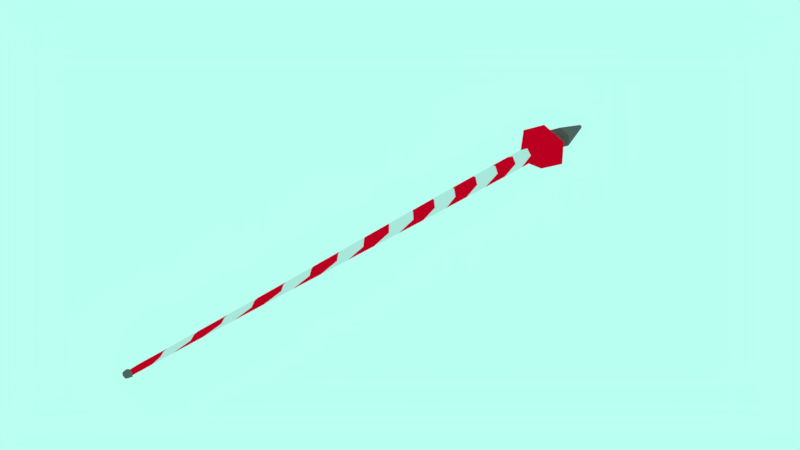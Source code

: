 # Source: Lance.blend  (saved by Blender 2.77.0; exported with 4.5.12 LTS)
import bpy
from mathutils import Matrix  # noqa: F401  (used for matrix-valued properties, if any)

bpy.ops.wm.read_factory_settings(use_empty=True)
scene = bpy.context.scene
scene.name = 'Scene'

# ---- collections
col_collection_11 = bpy.data.collections.new('Collection 11'); scene.collection.children.link(col_collection_11)

# ---- materials (node trees are filled in below, after node groups)
mat_lance_main = bpy.data.materials.new('Lance_Main')
mat_lance_main.alpha_threshold = 0.0
mat_lance_main.use_transparent_shadow = False
mat_lance_main.diffuse_color = (1.0, 0.0, 0.01618, 1.0)
mat_lance_main.roughness = 0.5
mat_lance_secondary = bpy.data.materials.new('Lance_Secondary')
mat_lance_secondary.alpha_threshold = 0.0
mat_lance_secondary.use_transparent_shadow = False
mat_lance_secondary.roughness = 0.5
mat_lance_handle = bpy.data.materials.new('Lance_Handle')
mat_lance_handle.alpha_threshold = 0.0
mat_lance_handle.use_transparent_shadow = False
mat_lance_handle.diffuse_color = (0.1448, 0.1249, 0.1219, 1.0)
mat_lance_handle.roughness = 0.5
mat_lance_handle.specular_intensity = 0.0

# ---- material node trees

# ---- world
world_world = bpy.data.worlds.new('World'); scene.world = world_world
world_world.color = (0.4883, 1.0, 0.8827)
world_world.use_sun_shadow = False
world_world.sun_shadow_jitter_overblur = 0.0
world_world.cycles.sampling_method = 'MANUAL'
world_world.light_settings.ao_factor = 0.1
world_world.light_settings.distance = 1.0

# ---- meshes
me_lance = bpy.data.meshes.new('Lance')
me_lance.from_pydata([(-1.345e-12, -0.3452, 0.06392), (1.08e-08, -0.8002, 0.06159), (0.06392, -0.3452, 0.03196), (0.06384, -0.3849, 0.03192), (0.06392, -0.3452, -0.03196), (0.06339, -0.5117, -0.0317), (-6.453e-09, -0.3452, -0.06392), (-2.692e-09, -0.6029, -0.06292), (-0.06392, -0.3452, -0.03196), (-0.06263, -0.6504, -0.03132), (-0.06392, -0.3452, 0.03196), (-0.06197, -0.7491, 0.03098), (0.06118, -0.8524, 0.03059), (3.034e-08, -1.341, 0.05636), (0.05979, -1.013, -0.02989), (1.816e-08, -1.122, -0.05874), (-0.05818, -1.176, -0.02909), (-0.05699, -1.286, 0.02849), (0.05572, -1.397, 0.02786), (3.404e-08, -1.839, 0.05001), (0.05438, -1.507, -0.02719), (2.886e-08, -1.618, -0.05298), (-0.05225, -1.673, -0.02613), (-0.05077, -1.784, 0.02538), (0.04924, -1.894, 0.02462), (2.309e-08, -2.383, 0.04201), (0.04687, -2.058, -0.02344), (2.437e-08, -2.167, -0.04526), (-0.04445, -2.221, -0.02223), (-0.04282, -2.329, 0.02141), (0.04119, -2.437, 0.02059), (5.234e-09, -2.915, 0.03398), (0.03874, -2.597, -0.01937), (8.694e-09, -2.704, -0.03713), (-0.03633, -2.757, -0.01817), (-0.03475, -2.863, 0.01738), (0.03321, -2.968, 0.01661), (-8.293e-09, -3.438, 0.02691), (0.03098, -3.126, -0.01549), (-6.961e-09, -3.23, -0.02956), (-0.02887, -3.282, -0.01443), (-0.02754, -3.386, 0.01377), (0.02629, -3.489, 0.01315), (-1.155e-08, -3.94, 0.02178), (0.02457, -3.642, -0.01228), (-1.384e-08, -3.743, -0.02354), (-0.02306, -3.793, -0.01153), (-0.02218, -3.891, 0.01109), (0.02141, -3.988, 0.01071), (0.0205, -4.128, -0.01025), (-1.198e-08, -4.219, -0.02005), (-0.01988, -4.263, -0.00994), (-0.01965, -4.348, 0.009824), (0.01957, -4.43, 0.009785), (-8.978e-09, -4.43, 0.01957), (0.01957, -4.43, -0.009785), (-1.095e-08, -4.43, -0.01957), (-0.01957, -4.43, -0.009785), (-0.01957, -4.43, 0.009785), (-0.06349, -0.4897, -0.03175), (-0.06329, -0.534, 0.03164), (2.439e-09, -0.5566, 0.06317), (0.06292, -0.6029, 0.03146), (2.214e-08, -1.067, 0.05927), (0.05874, -1.122, 0.02937), (0.06197, -0.7491, -0.03098), (6.936e-09, -0.8524, -0.06118), (-0.05979, -1.013, 0.02989), (-0.06074, -0.9054, -0.03037), (3.403e-08, -1.59, 0.05333), (0.05262, -1.646, 0.02631), (-0.05539, -1.424, -0.0277), (-0.05403, -1.535, 0.02702), (0.05729, -1.259, -0.02865), (2.528e-08, -1.369, -0.05604), (-0.04687, -2.058, 0.02344), (3.013e-08, -2.112, 0.04607), (2.859e-08, -1.894, -0.04923), (-0.04846, -1.949, -0.02423), (0.04526, -2.167, 0.02263), (0.05077, -1.784, -0.02538), (-0.03874, -2.597, 0.01937), (1.428e-08, -2.651, 0.03793), (1.726e-08, -2.437, -0.04119), (-0.04037, -2.49, -0.02019), (0.03713, -2.704, 0.01856), (0.04282, -2.329, -0.02141), (-0.03098, -3.126, 0.01549), (-2.643e-09, -3.178, 0.03026), (1.725e-10, -2.968, -0.03321), (-0.03246, -3.021, -0.01623), (0.02956, -3.23, 0.01478), (0.03475, -2.863, -0.01738), (-0.02457, -3.642, 0.01228), (-1.12e-08, -3.693, 0.02404), (-1.175e-08, -3.489, -0.02629), (-0.02569, -3.54, -0.01285), (0.02354, -3.743, 0.01177), (0.02754, -3.386, -0.01377), (-0.0205, -4.128, 0.01025), (-1.027e-08, -4.174, 0.02026), (-1.355e-08, -3.988, -0.02141), (-0.02108, -4.035, -0.01054), (0.02005, -4.219, 0.01003), (0.02218, -3.891, -0.01109), (0.01981, -4.285, -0.009904), (3.077e-09, -0.1075, 0.2), (0.2, -0.1075, 0.1), (0.2, -0.1075, -0.1), (-1.711e-08, -0.1075, -0.2), (-0.2, -0.1075, -0.1), (-0.2, -0.1075, 0.1), (1.044e-09, -0.1075, 0.1546), (0.1546, -0.1075, 0.07728), (0.1546, -0.1075, -0.07728), (-1.456e-08, -0.1075, -0.1546), (-0.1546, -0.1075, -0.07728), (-0.1546, -0.1075, 0.07728), (4.578e-10, -0.2671, 0.06777), (0.06777, -0.2671, 0.03389), (0.06777, -0.2671, -0.03389), (-6.384e-09, -0.2671, -0.06777), (-0.06777, -0.2671, -0.03389), (-0.06777, -0.2671, 0.03389), (-1.051e-09, 0.4856, 0.01585), (0.01585, 0.4856, 0.007923), (0.01585, 0.4856, -0.007923), (-2.65e-09, 0.4856, -0.01585), (-0.01585, 0.4856, -0.007923), (-0.01585, 0.4856, 0.007923), (-0.03221, -0.1809, -0.0161), (-4.361e-09, -0.1809, -0.03221), (0.03221, -0.1809, -0.0161), (0.03221, -0.1809, 0.0161), (-0.03221, -0.1809, 0.0161), (-1.11e-09, -0.1809, 0.03221), (-0.03221, 0.1385, -0.0161), (0.03221, 0.1385, -0.0161), (-0.03221, 0.1385, 0.0161), (-4.361e-09, 0.1385, -0.03221), (0.03221, 0.1385, 0.0161), (-1.11e-09, 0.1385, 0.03221), (-0.09428, 0.1512, -0.04714), (0.09428, 0.1512, -0.04714), (-0.09428, 0.1512, 0.04714), (-1.049e-08, 0.1512, -0.09428), (0.09428, 0.1512, 0.04714), (-9.778e-10, 0.1512, 0.09428), (0.02756, -4.43, 0.01378), (-8.334e-09, -4.43, 0.02756), (0.02756, -4.43, -0.01378), (-1.112e-08, -4.43, -0.02756), (-0.02756, -4.43, -0.01378), (-0.02756, -4.43, 0.01378), (0.02129, -4.463, 0.01065), (-8.698e-09, -4.463, 0.02129), (0.02129, -4.463, -0.01065), (-1.085e-08, -4.463, -0.02129), (-0.02129, -4.463, -0.01065), (-0.02129, -4.463, 0.01065)], [], [(0, 3, 2), (2, 3, 5, 4), (4, 5, 7, 6), (6, 7, 9, 59), (59, 9, 11, 60), (60, 11, 1, 61), (61, 1, 12, 62), (64, 63, 13, 18), (66, 65, 14, 15), (63, 67, 17, 13), (68, 66, 15, 16), (67, 68, 16, 17), (62, 12, 14, 65), (70, 69, 19, 24), (72, 71, 22, 23), (74, 73, 20, 21), (69, 72, 23, 19), (71, 74, 21, 22), (76, 75, 29, 25), (78, 77, 27, 28), (79, 76, 25, 30), (75, 78, 28, 29), (77, 80, 26, 27), (82, 81, 35, 31), (84, 83, 33, 34), (85, 82, 31, 36), (81, 84, 34, 35), (83, 86, 32, 33), (88, 87, 41, 37), (90, 89, 39, 40), (91, 88, 37, 42), (87, 90, 40, 41), (89, 92, 38, 39), (94, 93, 47, 43), (96, 95, 45, 46), (97, 94, 43, 48), (93, 96, 46, 47), (95, 98, 44, 45), (100, 99, 52, 54), (102, 101, 50, 51), (103, 100, 54, 53), (99, 102, 51, 52), (101, 104, 49, 50), (73, 14, 12, 64), (80, 20, 18, 70), (86, 26, 24, 79), (92, 32, 30, 85), (98, 38, 36, 91), (104, 44, 42, 97), (54, 58, 153, 149), (58, 54, 52), (57, 58, 52, 51), (56, 57, 51, 50), (105, 56, 50, 49), (103, 105, 49, 48), (53, 55, 105, 103), (55, 56, 105), (49, 104, 97, 48), (44, 98, 91, 42), (38, 92, 85, 36), (32, 86, 79, 30), (26, 80, 70, 24), (20, 73, 64, 18), (45, 44, 104, 101), (47, 46, 102, 99), (48, 43, 100, 103), (46, 45, 101, 102), (43, 47, 99, 100), (39, 38, 98, 95), (41, 40, 96, 93), (42, 37, 94, 97), (40, 39, 95, 96), (37, 41, 93, 94), (33, 32, 92, 89), (35, 34, 90, 87), (36, 31, 88, 91), (34, 33, 89, 90), (31, 35, 87, 88), (27, 26, 86, 83), (29, 28, 84, 81), (30, 25, 82, 85), (28, 27, 83, 84), (25, 29, 81, 82), (21, 20, 80, 77), (23, 22, 78, 75), (24, 19, 76, 79), (22, 21, 77, 78), (19, 23, 75, 76), (16, 15, 74, 71), (13, 17, 72, 69), (15, 14, 73, 74), (17, 16, 71, 72), (18, 13, 69, 70), (3, 62, 65, 5), (11, 9, 68, 67), (9, 7, 66, 68), (1, 11, 67, 63), (7, 5, 65, 66), (12, 1, 63, 64), (0, 61, 62, 3), (10, 60, 61, 0), (8, 59, 60, 10), (6, 59, 8), (8, 10, 111, 110), (10, 0, 106, 111), (0, 2, 107, 106), (6, 8, 110, 109), (4, 6, 109, 108), (2, 4, 108, 107), (111, 106, 112, 117), (109, 110, 116, 115), (107, 108, 114, 113), (110, 111, 117, 116), (108, 109, 115, 114), (106, 107, 113, 112), (116, 117, 123, 122), (114, 115, 121, 120), (112, 113, 119, 118), (117, 112, 118, 123), (115, 116, 122, 121), (113, 114, 120, 119), (146, 143, 126, 125), (145, 142, 128, 127), (127, 128, 129, 124), (126, 127, 124, 125), (142, 144, 129, 128), (143, 145, 127, 126), (147, 146, 125, 124), (144, 147, 124, 129), (123, 118, 135, 134), (118, 119, 133, 135), (120, 121, 131, 132), (122, 123, 134, 130), (121, 122, 130, 131), (119, 120, 132, 133), (55, 53, 148, 150), (134, 135, 141, 138), (135, 133, 140, 141), (132, 131, 139, 137), (130, 134, 138, 136), (131, 130, 136, 139), (133, 132, 137, 140), (138, 141, 147, 144), (141, 140, 146, 147), (137, 139, 145, 143), (136, 138, 144, 142), (139, 136, 142, 145), (140, 137, 143, 146), (57, 56, 151, 152), (53, 54, 149, 148), (58, 57, 152, 153), (56, 55, 150, 151), (151, 150, 156, 157), (150, 148, 154, 156), (149, 153, 159, 155), (152, 151, 157, 158), (148, 149, 155, 154), (153, 152, 158, 159), (157, 155, 159, 158), (156, 154, 155, 157)])
me_lance.polygons.foreach_set('material_index', [0, 0, 0, 0, 0, 0, 0, 0, 0, 0, 0, 0, 0, 0, 0, 0, 0, 0, 0, 0, 0, 0, 0, 0, 0, 0, 0, 0, 0, 0, 0, 0, 0, 0, 0, 0, 0, 0, 0, 0, 0, 0, 0, 1, 1, 1, 1, 1, 1, 2, 1, 1, 1, 1, 1, 0, 0, 0, 0, 0, 0, 0, 0, 1, 1, 1, 1, 1, 1, 1, 1, 1, 1, 1, 1, 1, 1, 1, 1, 1, 1, 1, 1, 1, 1, 1, 1, 1, 1, 1, 1, 1, 1, 1, 1, 1, 1, 1, 1, 1, 1, 1, 1, 0, 0, 0, 0, 0, 0, 0, 0, 0, 0, 0, 0, 0, 0, 0, 0, 0, 0, 2, 2, 2, 2, 2, 2, 2, 2, 0, 0, 0, 0, 0, 0, 2, 2, 2, 2, 2, 2, 2, 2, 2, 2, 2, 2, 2, 2, 2, 2, 2, 2, 2, 2, 2, 2, 2, 2, 2])
me_lance.materials.append(mat_lance_main)
me_lance.materials.append(mat_lance_secondary)
me_lance.materials.append(mat_lance_handle)
me_lance.use_remesh_preserve_volume = False
me_lance.use_remesh_preserve_attributes = False
me_lance.use_mirror_vertex_groups = False
me_lance.update()

# ---- objects
ob_lance = bpy.data.objects.new('Lance', me_lance)

# ---- transforms, parenting, visibility, modifiers, constraints
ob_lance.location = (0.0, 0.0, 0.0)
ob_lance.scale = (0.75, 0.75, 0.75)
ob_lance.lineart.crease_threshold = 0.0

# ---- collection membership
col_collection_11.objects.link(ob_lance)

# ---- scene / render settings (as saved in the file)
scene.frame_start = 1; scene.frame_end = 250; scene.frame_set(1)
scene.render.engine = 'BLENDER_EEVEE_NEXT'
scene.render.resolution_percentage = 50
scene.render.dither_intensity = 0.0
scene.cycles.use_denoising = False
scene.cycles.samples = 300
scene.cycles.sampling_pattern = 'TABULATED_SOBOL'
scene.cycles.light_sampling_threshold = 0.0
scene.cycles.use_adaptive_sampling = False
scene.cycles.use_light_tree = False
scene.cycles.blur_glossy = 0.0
scene.cycles.sample_clamp_indirect = 0.0
scene.view_settings.view_transform = 'Standard'
bpy.context.view_layer.update()

# ---- added for rendering (the .blend has no active camera): camera
cam_auto = bpy.data.cameras.new('AutoCamera')
cam_auto.lens = 50.0
cam_auto.sensor_width = 36.0
cam_auto.clip_end = 1000.0
ob_auto_camera = bpy.data.objects.new('AutoCamera', cam_auto)
scene.collection.objects.link(ob_auto_camera)
ob_auto_camera.location = (3.45644, -5.63934, 2.76515)
ob_auto_camera.rotation_euler = (1.09748, -7.21219e-08, 0.694738)
scene.camera = ob_auto_camera
bpy.context.view_layer.update()
